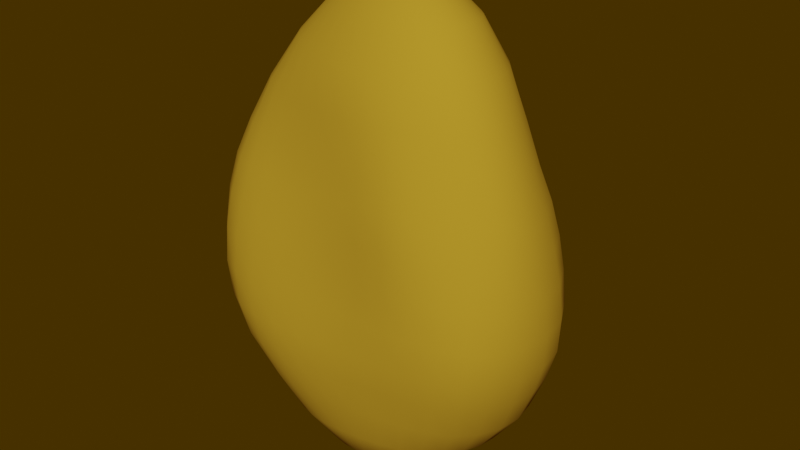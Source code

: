 # Source: nugget.blend  (saved by Blender 2.91.10; exported with 4.5.12 LTS)
import bpy
from mathutils import Matrix  # noqa: F401  (used for matrix-valued properties, if any)

bpy.ops.wm.read_factory_settings(use_empty=True)
scene = bpy.context.scene
scene.name = 'Scene'

# ---- collections
col_collection = bpy.data.collections.new('Collection'); scene.collection.children.link(col_collection)

# ---- materials (node trees are filled in below, after node groups)
mat_material_001 = bpy.data.materials.new('Material.001')
mat_material_001.use_transparent_shadow = False
mat_material_001.diffuse_color = (0.5029, 0.2874, 0.02217, 1.0)

# ---- material node trees

# ---- world
world_world = bpy.data.worlds.new('World'); scene.world = world_world
world_world.color = (0.05086, 0.02633, 0.0)
world_world.use_sun_shadow = False
world_world.sun_shadow_jitter_overblur = 0.0

# ---- meshes
me_sphere = bpy.data.meshes.new('Sphere')
me_sphere.from_pydata([(0.02105, 0.2846, 1.436), (0.008944, 0.4414, 1.261), (-0.02674, 0.5376, 1.035), (-0.07004, 0.5854, 0.8049), (-0.08861, 0.6228, 0.615), (-0.09597, 0.6548, 0.4603), (-0.0962, 0.6646, 0.2928), (-0.08428, 0.6671, 0.1064), (-0.06244, 0.6738, -0.09758), (0.04495, 0.538, -0.9746), (0.06453, 0.2791, 1.436), (0.09409, 0.433, 1.26), (0.09281, 0.5257, 1.033), (0.07334, 0.5691, 0.8002), (0.06398, 0.6045, 0.6016), (0.06416, 0.6332, 0.443), (0.06987, 0.6381, 0.2719), (0.08375, 0.6365, 0.08523), (0.1042, 0.6417, -0.1153), (0.1227, 0.6508, -0.322), (0.1282, 0.637, -0.5223), (0.1483, 0.598, -0.7465), (0.1589, 0.5272, -0.9751), (0.1375, 0.3902, -1.173), (0.1052, 0.2115, -1.316), (0.1066, 0.267, 1.437), (0.1767, 0.4115, 1.261), (0.2109, 0.4983, 1.032), (0.2186, 0.5381, 0.796), (0.2234, 0.5708, 0.5928), (0.2331, 0.5996, 0.4262), (0.2459, 0.6054, 0.2502), (0.2618, 0.6043, 0.06197), (0.2785, 0.6081, -0.1355), (0.2903, 0.6153, -0.336), (0.288, 0.5977, -0.5296), (0.2914, 0.5652, -0.7517), (0.2734, 0.5026, -0.98), (0.2179, 0.3712, -1.175), (0.1465, 0.201, -1.316), (0.1458, 0.2487, 1.438), (0.2535, 0.3766, 1.264), (0.3226, 0.4555, 1.033), (0.3574, 0.4918, 0.7934), (0.3827, 0.5247, 0.5845), (0.4066, 0.5553, 0.4122), (0.4291, 0.566, 0.2333), (0.4477, 0.5696, 0.04407), (0.4615, 0.5734, -0.1522), (0.4673, 0.5742, -0.3502), (0.4525, 0.5527, -0.5414), (0.4344, 0.5241, -0.7626), (0.3851, 0.4639, -0.9877), (0.2936, 0.3396, -1.179), (0.1848, 0.1838, -1.316), (0.1805, 0.2247, 1.439), (0.3217, 0.3295, 1.268), (0.4232, 0.3973, 1.036), (0.4849, 0.4282, 0.7923), (0.5321, 0.4623, 0.576), (0.5717, 0.4996, 0.3975), (0.6052, 0.519, 0.2155), (0.6265, 0.5273, 0.02599), (0.6402, 0.5299, -0.1716), (0.6366, 0.5217, -0.3683), (0.6089, 0.5, -0.5587), (0.5693, 0.4707, -0.7771), (0.4885, 0.41, -0.9969), (0.3619, 0.2958, -1.183), (0.2187, 0.1605, -1.317), (0.2096, 0.1961, 1.441), (0.3794, 0.2726, 1.273), (0.5093, 0.3236, 1.042), (0.5957, 0.3457, 0.7932), (0.6618, 0.3769, 0.5703), (0.7156, 0.4175, 0.3862), (0.757, 0.4426, 0.2009), (0.7816, 0.4529, 0.00992), (0.7943, 0.454, -0.1892), (0.7855, 0.448, -0.3873), (0.7461, 0.4283, -0.5773), (0.6873, 0.3985, -0.7925), (0.5775, 0.3387, -1.006), (0.4197, 0.241, -1.188), (0.2467, 0.1318, -1.318), (0.2319, 0.1641, 1.443), (0.4244, 0.2087, 1.279), (0.5773, 0.2349, 1.05), (0.6838, 0.2436, 0.7973), (0.7628, 0.2617, 0.5708), (0.8256, 0.2952, 0.3822), (0.8706, 0.3181, 0.1936), (0.9005, 0.3339, -0.0006538), (0.9154, 0.3432, -0.2033), (0.9027, 0.343, -0.4034), (0.8537, 0.328, -0.5934), (0.7799, 0.3026, -0.8057), (0.6463, 0.2504, -1.014), (0.4638, 0.1774, -1.191), (0.2677, 0.09885, -1.319), (0.2465, 0.1299, 1.445), (0.4545, 0.1402, 1.285), (0.6244, 0.1367, 1.058), (0.7437, 0.1244, 0.8047), (0.8297, 0.1251, 0.5766), (0.8968, 0.1421, 0.3848), (0.9435, 0.1596, 0.1918), (0.978, 0.1779, -0.005903), (0.9937, 0.1929, -0.2115), (0.9781, 0.2, -0.4135), (0.9227, 0.1948, -0.6041), (0.839, 0.1809, -0.8142), (0.6903, 0.15, -1.019), (0.4917, 0.1075, -1.194), (0.2806, 0.06281, -1.32), (0.2529, 0.09511, 1.447), (0.4684, 0.07009, 1.29), (0.648, 0.03526, 1.065), (0.7707, 0.008521, 0.8148), (0.8591, -0.002315, 0.5881), (0.9274, -0.005174, 0.3935), (0.9734, -0.008782, 0.1953), (1.008, -0.002801, -0.005939), (1.022, 0.01334, -0.213), (1.004, 0.02772, -0.4163), (0.9463, 0.03869, -0.6071), (0.8598, 0.04631, -0.8171), (0.7056, 0.04318, -1.021), (0.5014, 0.03353, -1.195), (0.285, 0.02503, -1.32), (0.2506, 0.06125, 1.449), (0.4654, 0.00197, 1.293), (0.6446, -0.06263, 1.071), (0.7637, -0.09611, 0.8284), (0.85, -0.1153, 0.6055), (0.9158, -0.1337, 0.4102), (0.9584, -0.1553, 0.208), (0.9893, -0.1674, 0.002122), (1.002, -0.1653, -0.2098), (0.982, -0.1459, -0.4138), (0.9252, -0.1179, -0.6042), (0.8404, -0.08874, -0.8142), (0.6912, -0.06446, -1.019), (0.4923, -0.04159, -1.194), (0.2805, -0.01304, -1.321), (0.2396, 0.0298, 1.45), (0.4452, -0.06085, 1.295), (0.613, -0.1487, 1.076), (0.7234, -0.1894, 0.8439), (0.8034, -0.2128, 0.6279), (0.863, -0.2416, 0.434), (0.9001, -0.2755, 0.2283), (0.9259, -0.3026, 0.01833), (0.938, -0.314, -0.1977), (0.919, -0.3033, -0.406), (0.8631, -0.2638, -0.5966), (0.7849, -0.2164, -0.8068), (0.6489, -0.1681, -1.014), (0.4653, -0.1146, -1.192), (0.2672, -0.04988, -1.321), (0.2204, 0.002118, 1.451), (0.4085, -0.1153, 1.295), (0.5561, -0.2203, 1.08), (0.6522, -0.2681, 0.8586), (0.7218, -0.2977, 0.6512), (0.7741, -0.3308, 0.4604), (0.8071, -0.3709, 0.2516), (0.8289, -0.4084, 0.03685), (0.8391, -0.4252, -0.1828), (0.8213, -0.4156, -0.3947), (0.7694, -0.3741, -0.5876), (0.7, -0.3189, -0.7977), (0.5824, -0.2626, -1.007), (0.4219, -0.1821, -1.189), (0.2456, -0.08401, -1.321), (0.1935, -0.02065, 1.452), (0.3561, -0.159, 1.295), (0.4794, -0.2763, 1.081), (0.5567, -0.3309, 0.8684), (0.6128, -0.3714, 0.6681), (0.6573, -0.409, 0.4811), (0.6866, -0.4487, 0.2706), (0.7037, -0.4774, 0.05133), (0.7118, -0.4901, -0.1709), (0.6959, -0.4825, -0.3852), (0.6502, -0.4463, -0.5796), (0.5916, -0.3925, -0.7883), (0.4961, -0.3378, -0.9998), (0.3634, -0.2415, -1.186), (0.2166, -0.114, -1.321), (0.1598, -0.0376, 1.452), (0.2899, -0.1898, 1.294), (0.3851, -0.3174, 1.08), (0.4425, -0.3828, 0.8696), (0.4827, -0.4334, 0.6721), (0.5165, -0.4807, 0.4873), (0.5416, -0.5069, 0.2773), (0.5559, -0.523, 0.05632), (0.5606, -0.5292, -0.166), (0.5466, -0.5203, -0.3799), (0.5083, -0.4896, -0.5732), (0.4632, -0.4422, -0.7801), (0.3916, -0.3926, -0.9949), (0.2924, -0.2905, -1.186), (0.1815, -0.1387, -1.322), (0.06572, 0.02215, -1.375), (0.1208, -0.04817, 1.453), (0.2119, -0.2067, 1.293), (0.2752, -0.3439, 1.077), (0.3118, -0.4178, 0.8624), (0.3385, -0.4597, 0.6605), (0.3601, -0.5022, 0.4764), (0.3781, -0.5202, 0.269), (0.3905, -0.5286, 0.04941), (0.3925, -0.5428, -0.1702), (0.379, -0.5475, -0.3797), (0.3477, -0.5196, -0.5696), (0.3154, -0.4741, -0.7782), (0.2721, -0.4291, -0.9947), (0.212, -0.327, -1.187), (0.1416, -0.157, -1.323), (0.07777, -0.05212, 1.453), (0.1251, -0.2096, 1.293), (0.1533, -0.3559, 1.073), (0.1671, -0.4223, 0.8507), (0.1805, -0.4547, 0.6404), (0.1934, -0.49, 0.4519), (0.2019, -0.5076, 0.2463), (0.2113, -0.5132, 0.03139), (0.2111, -0.5303, -0.1827), (0.1989, -0.551, -0.3852), (0.1707, -0.5422, -0.5729), (0.155, -0.4952, -0.7834), (0.1438, -0.4501, -0.9995), (0.1258, -0.3487, -1.191), (0.09876, -0.1682, -1.325), (0.03261, -0.0495, 1.453), (0.03309, -0.1992, 1.294), (0.02399, -0.3515, 1.07), (0.01292, -0.4061, 0.8377), (0.01221, -0.4347, 0.6172), (0.01772, -0.4707, 0.4206), (0.02257, -0.495, 0.2143), (0.02565, -0.5069, 0.006188), (0.02334, -0.523, -0.2001), (0.008079, -0.5464, -0.399), (-0.01229, -0.5491, -0.5832), (-0.006198, -0.5084, -0.7932), (0.01417, -0.4574, -1.009), (0.03777, -0.3554, -1.198), (0.05466, -0.1718, -1.328), (-0.01285, -0.04069, 1.454), (-0.05996, -0.177, 1.296), (-0.1079, -0.3263, 1.069), (-0.1439, -0.379, 0.8263), (-0.1582, -0.411, 0.5953), (-0.1587, -0.4546, 0.3927), (-0.1555, -0.4906, 0.1868), (-0.1601, -0.514, -0.01605), (-0.1681, -0.5321, -0.2171), (-0.1823, -0.5497, -0.4121), (-0.1865, -0.5512, -0.5952), (-0.1576, -0.5115, -0.8056), (-0.1097, -0.451, -1.022), (-0.04823, -0.3473, -1.206), (0.01109, -0.1677, -1.331), (-0.05673, -0.02623, 1.454), (-0.1496, -0.145, 1.298), (-0.2369, -0.2826, 1.07), (-0.2964, -0.3456, 0.8194), (-0.3241, -0.386, 0.5828), (-0.3322, -0.4385, 0.38), (-0.337, -0.4882, 0.1737), (-0.3468, -0.5242, -0.02443), (-0.3564, -0.5465, -0.2224), (-0.3608, -0.559, -0.4172), (-0.3472, -0.5495, -0.602), (-0.2969, -0.5019, -0.8171), (-0.2223, -0.4294, -1.036), (-0.1286, -0.3246, -1.215), (-0.03022, -0.1561, -1.334), (-0.09729, -0.006864, 1.454), (-0.232, -0.1055, 1.3), (-0.3556, -0.2257, 1.075), (-0.4379, -0.3052, 0.8196), (-0.4795, -0.3573, 0.5837), (-0.5016, -0.4183, 0.3809), (-0.5134, -0.4813, 0.1757), (-0.5241, -0.5241, -0.02119), (-0.5264, -0.5512, -0.2185), (-0.5179, -0.558, -0.4145), (-0.4905, -0.5382, -0.6033), (-0.4235, -0.4751, -0.8254), (-0.3227, -0.3915, -1.049), (-0.2008, -0.2884, -1.224), (-0.06769, -0.1375, -1.337), (0.02884, 0.1146, 1.508), (-0.1329, 0.01661, 1.454), (-0.3033, -0.06038, 1.301), (-0.4569, -0.164, 1.078), (-0.5556, -0.2606, 0.8233), (-0.6118, -0.3298, 0.5861), (-0.6463, -0.3963, 0.3844), (-0.6661, -0.4609, 0.1818), (-0.6775, -0.5038, -0.01417), (-0.6722, -0.5326, -0.2106), (-0.6533, -0.5359, -0.4083), (-0.6137, -0.5045, -0.6017), (-0.5332, -0.4247, -0.8311), (-0.4094, -0.3367, -1.06), (-0.2625, -0.2394, -1.232), (-0.09994, -0.1127, -1.34), (-0.162, 0.04332, 1.454), (-0.3606, -0.01107, 1.301), (-0.537, -0.09484, 1.08), (-0.649, -0.208, 0.8253), (-0.7171, -0.2933, 0.5875), (-0.763, -0.3629, 0.3878), (-0.7923, -0.4172, 0.1882), (-0.8061, -0.4548, -0.007273), (-0.7947, -0.4825, -0.2034), (-0.7659, -0.4787, -0.4025), (-0.7152, -0.4357, -0.6001), (-0.6223, -0.3485, -0.8345), (-0.4801, -0.2651, -1.067), (-0.3121, -0.1797, -1.238), (-0.1258, -0.08281, -1.341), (-0.1836, 0.07238, 1.453), (-0.4018, 0.04139, 1.301), (-0.5931, -0.02078, 1.081), (-0.7182, -0.1361, 0.8256), (-0.7966, -0.2322, 0.588), (-0.8517, -0.2985, 0.3903), (-0.8879, -0.3392, 0.193), (-0.9041, -0.3633, -0.002392), (-0.8889, -0.3778, -0.1986), (-0.8524, -0.3663, -0.3991), (-0.7926, -0.317, -0.5994), (-0.6877, -0.2452, -0.8351), (-0.5314, -0.1762, -1.07), (-0.3474, -0.1128, -1.241), (-0.1444, -0.04894, -1.342), (-0.1969, 0.1029, 1.452), (-0.426, 0.0961, 1.299), (-0.6249, 0.05704, 1.078), (-0.7608, -0.03588, 0.8241), (-0.848, -0.129, 0.5881), (-0.9094, -0.1817, 0.392), (-0.9493, -0.2056, 0.1954), (-0.9669, -0.2149, -0.0002803), (-0.9499, -0.2118, -0.1966), (-0.9082, -0.1919, -0.3967), (-0.8405, -0.16, -0.5965), (-0.7258, -0.1165, -0.8315), (-0.5598, -0.07328, -1.067), (-0.367, -0.04125, -1.24), (-0.1552, -0.01249, -1.342), (-0.2014, 0.1339, 1.451), (-0.4327, 0.152, 1.296), (-0.6324, 0.1377, 1.074), (-0.7737, 0.07799, 0.8202), (-0.8671, 0.01705, 0.5864), (-0.9322, -0.006292, 0.3918), (-0.9739, -0.01224, 0.1963), (-0.9922, -0.01311, 0.000965), (-0.974, -0.01155, -0.195), (-0.9276, -0.00514, -0.3929), (-0.8542, 0.004996, -0.5904), (-0.7334, 0.02047, -0.8235), (-0.5636, 0.03294, -1.06), (-0.3705, 0.03215, -1.235), (-0.1578, 0.02514, -1.34), (-0.1972, 0.1645, 1.449), (-0.4222, 0.2078, 1.292), (-0.616, 0.2195, 1.068), (-0.7561, 0.1938, 0.8146), (-0.8498, 0.1679, 0.5859), (-0.9138, 0.1702, 0.3987), (-0.9548, 0.1727, 0.2084), (-0.9723, 0.1741, 0.01486), (-0.9546, 0.1731, -0.1824), (-0.9063, 0.1703, -0.3805), (-0.8321, 0.165, -0.5799), (-0.7107, 0.156, -0.8124), (-0.5438, 0.138, -1.048), (-0.358, 0.1047, -1.228), (-0.1523, 0.06251, -1.338), (-0.1845, 0.1936, 1.447), (-0.3954, 0.2618, 1.287), (-0.5764, 0.3002, 1.061), (-0.7094, 0.3058, 0.8091), (-0.7962, 0.3078, 0.5928), (-0.8549, 0.3266, 0.4155), (-0.8924, 0.3344, 0.2316), (-0.9082, 0.3372, 0.04037), (-0.8921, 0.3347, -0.1589), (-0.8455, 0.3256, -0.3592), (-0.7749, 0.309, -0.5619), (-0.6596, 0.2845, -0.7995), (-0.5021, 0.2384, -1.035), (-0.3305, 0.1739, -1.219), (-0.1389, 0.09823, -1.335), (-0.1638, 0.2203, 1.444), (-0.3534, 0.3123, 1.281), (-0.5176, 0.3733, 1.054), (-0.6406, 0.3999, 0.8094), (-0.7169, 0.4217, 0.6059), (-0.7658, 0.4523, 0.4382), (-0.7948, 0.469, 0.2603), (-0.8058, 0.4772, 0.07045), (-0.7918, 0.4749, -0.1315), (-0.751, 0.4605, -0.3361), (-0.6874, 0.4339, -0.5418), (-0.5828, 0.3973, -0.7843), (-0.4411, 0.3304, -1.021), (-0.2893, 0.2372, -1.209), (-0.1181, 0.131, -1.331), (-0.136, 0.2435, 1.442), (-0.298, 0.3573, 1.276), (-0.4429, 0.4343, 1.049), (-0.5536, 0.4741, 0.8126), (-0.6185, 0.5055, 0.6206), (-0.6573, 0.5418, 0.4617), (-0.6772, 0.5639, 0.2896), (-0.6812, 0.5792, 0.1005), (-0.6647, 0.5848, -0.1064), (-0.6299, 0.5706, -0.3175), (-0.5758, 0.5349, -0.5247), (-0.4847, 0.4889, -0.7697), (-0.3635, 0.408, -1.008), (-0.2362, 0.2923, -1.2), (-0.09074, 0.1596, -1.328), (-0.1023, 0.2622, 1.44), (-0.2314, 0.3945, 1.27), (-0.3544, 0.4817, 1.045), (-0.4507, 0.5287, 0.8152), (-0.5041, 0.564, 0.631), (-0.5329, 0.604, 0.4775), (-0.5449, 0.6293, 0.309), (-0.5431, 0.6451, 0.121), (-0.5244, 0.6559, -0.0893), (-0.4915, 0.6508, -0.3063), (-0.4469, 0.6132, -0.5152), (-0.3703, 0.56, -0.7588), (-0.2726, 0.4681, -0.996), (-0.1735, 0.3372, -1.19), (-0.05777, 0.183, -1.324), (-0.06389, 0.2758, 1.438), (-0.1564, 0.4215, 1.266), (-0.254, 0.5149, 1.041), (-0.3336, 0.5656, 0.815), (-0.3749, 0.6033, 0.633), (-0.3945, 0.6469, 0.4804), (-0.4026, 0.6686, 0.3137), (-0.3977, 0.6801, 0.1262), (-0.3777, 0.6898, -0.08327), (-0.3471, 0.6901, -0.3015), (-0.3105, 0.6602, -0.5124), (-0.247, 0.6059, -0.7523), (-0.1721, 0.5101, -0.986), (-0.1026, 0.37, -1.183), (-0.02032, 0.2004, -1.321), (-0.02225, 0.2834, 1.437), (-0.07543, 0.4374, 1.263), (-0.1434, 0.5339, 1.038), (-0.2055, 0.5848, 0.8111), (-0.2347, 0.624, 0.6266), (-0.2481, 0.6631, 0.4736), (-0.2528, 0.6788, 0.3075), (-0.2441, 0.686, 0.1206), (-0.2233, 0.6935, -0.08643), (-0.1965, 0.6964, -0.3028), (-0.1685, 0.6753, -0.5132), (-0.1192, 0.6253, -0.7488), (-0.06589, 0.5333, -0.9785), (-0.02545, 0.3898, -1.177), (0.0203, 0.2112, -1.318), (-0.03933, 0.6803, -0.31), (-0.02208, 0.665, -0.5168), (0.01114, 0.6211, -0.7469), (0.05544, 0.3965, -1.174), (0.06266, 0.215, -1.317)], [], [(4, 3, 13, 14), (9, 479, 21, 22), (5, 4, 14, 15), (480, 9, 22, 23), (6, 5, 15, 16), (481, 480, 23, 24), (7, 6, 16, 17), (0, 296, 10), (205, 481, 24), (8, 7, 17, 18), (1, 0, 10, 11), (477, 8, 18, 19), (2, 1, 11, 12), (478, 477, 19, 20), (3, 2, 12, 13), (479, 478, 20, 21), (20, 19, 34, 35), (13, 12, 27, 28), (21, 20, 35, 36), (14, 13, 28, 29), (22, 21, 36, 37), (15, 14, 29, 30), (23, 22, 37, 38), (16, 15, 30, 31), (24, 23, 38, 39), (17, 16, 31, 32), (10, 296, 25), (205, 24, 39), (18, 17, 32, 33), (11, 10, 25, 26), (19, 18, 33, 34), (12, 11, 26, 27), (39, 38, 53, 54), (32, 31, 46, 47), (25, 296, 40), (205, 39, 54), (33, 32, 47, 48), (26, 25, 40, 41), (34, 33, 48, 49), (27, 26, 41, 42), (35, 34, 49, 50), (28, 27, 42, 43), (36, 35, 50, 51), (29, 28, 43, 44), (37, 36, 51, 52), (30, 29, 44, 45), (38, 37, 52, 53), (31, 30, 45, 46), (51, 50, 65, 66), (44, 43, 58, 59), (52, 51, 66, 67), (45, 44, 59, 60), (53, 52, 67, 68), (46, 45, 60, 61), (54, 53, 68, 69), (47, 46, 61, 62), (40, 296, 55), (205, 54, 69), (48, 47, 62, 63), (41, 40, 55, 56), (49, 48, 63, 64), (42, 41, 56, 57), (50, 49, 64, 65), (43, 42, 57, 58), (55, 296, 70), (205, 69, 84), (63, 62, 77, 78), (56, 55, 70, 71), (64, 63, 78, 79), (57, 56, 71, 72), (65, 64, 79, 80), (58, 57, 72, 73), (66, 65, 80, 81), (59, 58, 73, 74), (67, 66, 81, 82), (60, 59, 74, 75), (68, 67, 82, 83), (61, 60, 75, 76), (69, 68, 83, 84), (62, 61, 76, 77), (74, 73, 88, 89), (82, 81, 96, 97), (75, 74, 89, 90), (83, 82, 97, 98), (76, 75, 90, 91), (84, 83, 98, 99), (77, 76, 91, 92), (70, 296, 85), (205, 84, 99), (78, 77, 92, 93), (71, 70, 85, 86), (79, 78, 93, 94), (72, 71, 86, 87), (80, 79, 94, 95), (73, 72, 87, 88), (81, 80, 95, 96), (93, 92, 107, 108), (86, 85, 100, 101), (94, 93, 108, 109), (87, 86, 101, 102), (95, 94, 109, 110), (88, 87, 102, 103), (96, 95, 110, 111), (89, 88, 103, 104), (97, 96, 111, 112), (90, 89, 104, 105), (98, 97, 112, 113), (91, 90, 105, 106), (99, 98, 113, 114), (92, 91, 106, 107), (85, 296, 100), (205, 99, 114), (112, 111, 126, 127), (105, 104, 119, 120), (113, 112, 127, 128), (106, 105, 120, 121), (114, 113, 128, 129), (107, 106, 121, 122), (100, 296, 115), (205, 114, 129), (108, 107, 122, 123), (101, 100, 115, 116), (109, 108, 123, 124), (102, 101, 116, 117), (110, 109, 124, 125), (103, 102, 117, 118), (111, 110, 125, 126), (104, 103, 118, 119), (116, 115, 130, 131), (124, 123, 138, 139), (117, 116, 131, 132), (125, 124, 139, 140), (118, 117, 132, 133), (126, 125, 140, 141), (119, 118, 133, 134), (127, 126, 141, 142), (120, 119, 134, 135), (128, 127, 142, 143), (121, 120, 135, 136), (129, 128, 143, 144), (122, 121, 136, 137), (115, 296, 130), (205, 129, 144), (123, 122, 137, 138), (135, 134, 149, 150), (143, 142, 157, 158), (136, 135, 150, 151), (144, 143, 158, 159), (137, 136, 151, 152), (130, 296, 145), (205, 144, 159), (138, 137, 152, 153), (131, 130, 145, 146), (139, 138, 153, 154), (132, 131, 146, 147), (140, 139, 154, 155), (133, 132, 147, 148), (141, 140, 155, 156), (134, 133, 148, 149), (142, 141, 156, 157), (154, 153, 168, 169), (147, 146, 161, 162), (155, 154, 169, 170), (148, 147, 162, 163), (156, 155, 170, 171), (149, 148, 163, 164), (157, 156, 171, 172), (150, 149, 164, 165), (158, 157, 172, 173), (151, 150, 165, 166), (159, 158, 173, 174), (152, 151, 166, 167), (145, 296, 160), (205, 159, 174), (153, 152, 167, 168), (146, 145, 160, 161), (173, 172, 187, 188), (166, 165, 180, 181), (174, 173, 188, 189), (167, 166, 181, 182), (160, 296, 175), (205, 174, 189), (168, 167, 182, 183), (161, 160, 175, 176), (169, 168, 183, 184), (162, 161, 176, 177), (170, 169, 184, 185), (163, 162, 177, 178), (171, 170, 185, 186), (164, 163, 178, 179), (172, 171, 186, 187), (165, 164, 179, 180), (185, 184, 199, 200), (178, 177, 192, 193), (186, 185, 200, 201), (179, 178, 193, 194), (187, 186, 201, 202), (180, 179, 194, 195), (188, 187, 202, 203), (181, 180, 195, 196), (189, 188, 203, 204), (182, 181, 196, 197), (175, 296, 190), (205, 189, 204), (183, 182, 197, 198), (176, 175, 190, 191), (184, 183, 198, 199), (177, 176, 191, 192), (204, 203, 219, 220), (197, 196, 212, 213), (190, 296, 206), (205, 204, 220), (198, 197, 213, 214), (191, 190, 206, 207), (199, 198, 214, 215), (192, 191, 207, 208), (200, 199, 215, 216), (193, 192, 208, 209), (201, 200, 216, 217), (194, 193, 209, 210), (202, 201, 217, 218), (195, 194, 210, 211), (203, 202, 218, 219), (196, 195, 211, 212), (209, 208, 223, 224), (217, 216, 231, 232), (210, 209, 224, 225), (218, 217, 232, 233), (211, 210, 225, 226), (219, 218, 233, 234), (212, 211, 226, 227), (220, 219, 234, 235), (213, 212, 227, 228), (206, 296, 221), (205, 220, 235), (214, 213, 228, 229), (207, 206, 221, 222), (215, 214, 229, 230), (208, 207, 222, 223), (216, 215, 230, 231), (228, 227, 242, 243), (221, 296, 236), (205, 235, 250), (229, 228, 243, 244), (222, 221, 236, 237), (230, 229, 244, 245), (223, 222, 237, 238), (231, 230, 245, 246), (224, 223, 238, 239), (232, 231, 246, 247), (225, 224, 239, 240), (233, 232, 247, 248), (226, 225, 240, 241), (234, 233, 248, 249), (227, 226, 241, 242), (235, 234, 249, 250), (247, 246, 261, 262), (240, 239, 254, 255), (248, 247, 262, 263), (241, 240, 255, 256), (249, 248, 263, 264), (242, 241, 256, 257), (250, 249, 264, 265), (243, 242, 257, 258), (236, 296, 251), (205, 250, 265), (244, 243, 258, 259), (237, 236, 251, 252), (245, 244, 259, 260), (238, 237, 252, 253), (246, 245, 260, 261), (239, 238, 253, 254), (251, 296, 266), (205, 265, 280), (259, 258, 273, 274), (252, 251, 266, 267), (260, 259, 274, 275), (253, 252, 267, 268), (261, 260, 275, 276), (254, 253, 268, 269), (262, 261, 276, 277), (255, 254, 269, 270), (263, 262, 277, 278), (256, 255, 270, 271), (264, 263, 278, 279), (257, 256, 271, 272), (265, 264, 279, 280), (258, 257, 272, 273), (270, 269, 284, 285), (278, 277, 292, 293), (271, 270, 285, 286), (279, 278, 293, 294), (272, 271, 286, 287), (280, 279, 294, 295), (273, 272, 287, 288), (266, 296, 281), (205, 280, 295), (274, 273, 288, 289), (267, 266, 281, 282), (275, 274, 289, 290), (268, 267, 282, 283), (276, 275, 290, 291), (269, 268, 283, 284), (277, 276, 291, 292), (289, 288, 304, 305), (282, 281, 297, 298), (290, 289, 305, 306), (283, 282, 298, 299), (291, 290, 306, 307), (284, 283, 299, 300), (292, 291, 307, 308), (285, 284, 300, 301), (293, 292, 308, 309), (286, 285, 301, 302), (294, 293, 309, 310), (287, 286, 302, 303), (295, 294, 310, 311), (288, 287, 303, 304), (281, 296, 297), (205, 295, 311), (309, 308, 323, 324), (302, 301, 316, 317), (310, 309, 324, 325), (303, 302, 317, 318), (311, 310, 325, 326), (304, 303, 318, 319), (297, 296, 312), (205, 311, 326), (305, 304, 319, 320), (298, 297, 312, 313), (306, 305, 320, 321), (299, 298, 313, 314), (307, 306, 321, 322), (300, 299, 314, 315), (308, 307, 322, 323), (301, 300, 315, 316), (321, 320, 335, 336), (314, 313, 328, 329), (322, 321, 336, 337), (315, 314, 329, 330), (323, 322, 337, 338), (316, 315, 330, 331), (324, 323, 338, 339), (317, 316, 331, 332), (325, 324, 339, 340), (318, 317, 332, 333), (326, 325, 340, 341), (319, 318, 333, 334), (312, 296, 327), (205, 326, 341), (320, 319, 334, 335), (313, 312, 327, 328), (340, 339, 354, 355), (333, 332, 347, 348), (341, 340, 355, 356), (334, 333, 348, 349), (327, 296, 342), (205, 341, 356), (335, 334, 349, 350), (328, 327, 342, 343), (336, 335, 350, 351), (329, 328, 343, 344), (337, 336, 351, 352), (330, 329, 344, 345), (338, 337, 352, 353), (331, 330, 345, 346), (339, 338, 353, 354), (332, 331, 346, 347), (344, 343, 358, 359), (352, 351, 366, 367), (345, 344, 359, 360), (353, 352, 367, 368), (346, 345, 360, 361), (354, 353, 368, 369), (347, 346, 361, 362), (355, 354, 369, 370), (348, 347, 362, 363), (356, 355, 370, 371), (349, 348, 363, 364), (342, 296, 357), (205, 356, 371), (350, 349, 364, 365), (343, 342, 357, 358), (351, 350, 365, 366), (363, 362, 377, 378), (371, 370, 385, 386), (364, 363, 378, 379), (357, 296, 372), (205, 371, 386), (365, 364, 379, 380), (358, 357, 372, 373), (366, 365, 380, 381), (359, 358, 373, 374), (367, 366, 381, 382), (360, 359, 374, 375), (368, 367, 382, 383), (361, 360, 375, 376), (369, 368, 383, 384), (362, 361, 376, 377), (370, 369, 384, 385), (382, 381, 396, 397), (375, 374, 389, 390), (383, 382, 397, 398), (376, 375, 390, 391), (384, 383, 398, 399), (377, 376, 391, 392), (385, 384, 399, 400), (378, 377, 392, 393), (386, 385, 400, 401), (379, 378, 393, 394), (372, 296, 387), (205, 386, 401), (380, 379, 394, 395), (373, 372, 387, 388), (381, 380, 395, 396), (374, 373, 388, 389), (401, 400, 415, 416), (394, 393, 408, 409), (387, 296, 402), (205, 401, 416), (395, 394, 409, 410), (388, 387, 402, 403), (396, 395, 410, 411), (389, 388, 403, 404), (397, 396, 411, 412), (390, 389, 404, 405), (398, 397, 412, 413), (391, 390, 405, 406), (399, 398, 413, 414), (392, 391, 406, 407), (400, 399, 414, 415), (393, 392, 407, 408), (405, 404, 419, 420), (413, 412, 427, 428), (406, 405, 420, 421), (414, 413, 428, 429), (407, 406, 421, 422), (415, 414, 429, 430), (408, 407, 422, 423), (416, 415, 430, 431), (409, 408, 423, 424), (402, 296, 417), (205, 416, 431), (410, 409, 424, 425), (403, 402, 417, 418), (411, 410, 425, 426), (404, 403, 418, 419), (412, 411, 426, 427), (424, 423, 438, 439), (417, 296, 432), (205, 431, 446), (425, 424, 439, 440), (418, 417, 432, 433), (426, 425, 440, 441), (419, 418, 433, 434), (427, 426, 441, 442), (420, 419, 434, 435), (428, 427, 442, 443), (421, 420, 435, 436), (429, 428, 443, 444), (422, 421, 436, 437), (430, 429, 444, 445), (423, 422, 437, 438), (431, 430, 445, 446), (443, 442, 457, 458), (436, 435, 450, 451), (444, 443, 458, 459), (437, 436, 451, 452), (445, 444, 459, 460), (438, 437, 452, 453), (446, 445, 460, 461), (439, 438, 453, 454), (432, 296, 447), (205, 446, 461), (440, 439, 454, 455), (433, 432, 447, 448), (441, 440, 455, 456), (434, 433, 448, 449), (442, 441, 456, 457), (435, 434, 449, 450), (205, 461, 476), (455, 454, 469, 470), (448, 447, 462, 463), (456, 455, 470, 471), (449, 448, 463, 464), (457, 456, 471, 472), (450, 449, 464, 465), (458, 457, 472, 473), (451, 450, 465, 466), (459, 458, 473, 474), (452, 451, 466, 467), (460, 459, 474, 475), (453, 452, 467, 468), (461, 460, 475, 476), (454, 453, 468, 469), (447, 296, 462), (474, 473, 479, 9), (467, 466, 4, 5), (475, 474, 9, 480), (468, 467, 5, 6), (476, 475, 480, 481), (469, 468, 6, 7), (462, 296, 0), (205, 476, 481), (470, 469, 7, 8), (463, 462, 0, 1), (471, 470, 8, 477), (464, 463, 1, 2), (472, 471, 477, 478), (465, 464, 2, 3), (473, 472, 478, 479), (466, 465, 3, 4)])
me_sphere.polygons.foreach_set('use_smooth', [True] * 512)
_uv = me_sphere.uv_layers.new(name='UVMap')
_uv.uv.foreach_set('vector', [0.75, 0.6875, 0.7499, 0.7504, 0.7185, 0.7502, 0.7187, 0.6875, 0.7292, 0.1694, 0.7444, 0.2402, 0.7135, 0.2414, 0.6996, 0.1732, 0.75, 0.625, 0.75, 0.6875, 0.7187, 0.6875, 0.7188, 0.625, 0.6914, 0.1098, 0.7292, 0.1694, 0.6996, 0.1732, 0.6662, 0.117, 0.75, 0.5625, 0.75, 0.625, 0.7188, 0.625, 0.7188, 0.5625, 0.6128, 0.06488, 0.6914, 0.1098, 0.6662, 0.117, 0.5911, 0.07506, 0.75, 0.5, 0.75, 0.5625, 0.7188, 0.5625, 0.7187, 0.5, 0.737, 0.9512, 0.7199, 1.015, 0.7007, 0.9501, 0.5819, 0.002647, 0.6128, 0.06488, 0.5911, 0.07506, 0.75, 0.4375, 0.75, 0.5, 0.7187, 0.5, 0.7188, 0.4375, 0.7462, 0.885, 0.737, 0.9512, 0.7007, 0.9501, 0.7125, 0.8844, 0.75, 0.375, 0.75, 0.4375, 0.7188, 0.4375, 0.7188, 0.375, 0.7488, 0.8164, 0.7462, 0.885, 0.7125, 0.8844, 0.7167, 0.8161, 0.7497, 0.3116, 0.75, 0.375, 0.7188, 0.375, 0.7185, 0.3117, 0.7499, 0.7504, 0.7488, 0.8164, 0.7167, 0.8161, 0.7185, 0.7502, 0.7444, 0.2402, 0.7497, 0.3116, 0.7185, 0.3117, 0.7135, 0.2414, 0.7185, 0.3117, 0.7188, 0.375, 0.6875, 0.375, 0.6872, 0.3118, 0.7185, 0.7502, 0.7167, 0.8161, 0.6844, 0.8156, 0.6867, 0.7499, 0.7135, 0.2414, 0.7185, 0.3117, 0.6872, 0.3118, 0.6829, 0.2425, 0.7187, 0.6875, 0.7185, 0.7502, 0.6867, 0.7499, 0.6872, 0.6872, 0.6996, 0.1732, 0.7135, 0.2414, 0.6829, 0.2425, 0.6707, 0.1767, 0.7188, 0.625, 0.7187, 0.6875, 0.6872, 0.6872, 0.6874, 0.6249, 0.6662, 0.117, 0.6996, 0.1732, 0.6707, 0.1767, 0.6426, 0.1236, 0.7188, 0.5625, 0.7188, 0.625, 0.6874, 0.6249, 0.6875, 0.5625, 0.5911, 0.07506, 0.6662, 0.117, 0.6426, 0.1236, 0.5744, 0.08431, 0.7187, 0.5, 0.7188, 0.5625, 0.6875, 0.5625, 0.6875, 0.5, 0.7007, 0.9501, 0.6832, 1.014, 0.6652, 0.9485, 0.5613, 0.01395, 0.5911, 0.07506, 0.5744, 0.08431, 0.7188, 0.4375, 0.7187, 0.5, 0.6875, 0.5, 0.6875, 0.4375, 0.7125, 0.8844, 0.7007, 0.9501, 0.6652, 0.9485, 0.6791, 0.8835, 0.7188, 0.375, 0.7188, 0.4375, 0.6875, 0.4375, 0.6875, 0.375, 0.7167, 0.8161, 0.7125, 0.8844, 0.6791, 0.8835, 0.6844, 0.8156, 0.5744, 0.08431, 0.6426, 0.1236, 0.62, 0.1292, 0.5619, 0.09228, 0.6875, 0.5, 0.6875, 0.5625, 0.6561, 0.5624, 0.6562, 0.5, 0.6652, 0.9485, 0.6473, 1.012, 0.6306, 0.9467, 0.5461, 0.02424, 0.5744, 0.08431, 0.5619, 0.09228, 0.6875, 0.4375, 0.6875, 0.5, 0.6562, 0.5, 0.6562, 0.4375, 0.6791, 0.8835, 0.6652, 0.9485, 0.6306, 0.9467, 0.6461, 0.8824, 0.6875, 0.375, 0.6875, 0.4375, 0.6562, 0.4375, 0.6562, 0.375, 0.6844, 0.8156, 0.6791, 0.8835, 0.6461, 0.8824, 0.6523, 0.8149, 0.6872, 0.3118, 0.6875, 0.375, 0.6562, 0.375, 0.656, 0.3118, 0.6867, 0.7499, 0.6844, 0.8156, 0.6523, 0.8149, 0.6549, 0.7493, 0.6829, 0.2425, 0.6872, 0.3118, 0.656, 0.3118, 0.6524, 0.2435, 0.6872, 0.6872, 0.6867, 0.7499, 0.6549, 0.7493, 0.6554, 0.6867, 0.6707, 0.1767, 0.6829, 0.2425, 0.6524, 0.2435, 0.6423, 0.1797, 0.6874, 0.6249, 0.6872, 0.6872, 0.6554, 0.6867, 0.6558, 0.6246, 0.6426, 0.1236, 0.6707, 0.1767, 0.6423, 0.1797, 0.62, 0.1292, 0.6875, 0.5625, 0.6874, 0.6249, 0.6558, 0.6246, 0.6561, 0.5624, 0.6524, 0.2435, 0.656, 0.3118, 0.6248, 0.3119, 0.6221, 0.2443, 0.6554, 0.6867, 0.6549, 0.7493, 0.6231, 0.7486, 0.6237, 0.6861, 0.6423, 0.1797, 0.6524, 0.2435, 0.6221, 0.2443, 0.6144, 0.1821, 0.6558, 0.6246, 0.6554, 0.6867, 0.6237, 0.6861, 0.6242, 0.6242, 0.62, 0.1292, 0.6423, 0.1797, 0.6144, 0.1821, 0.5977, 0.1337, 0.6561, 0.5624, 0.6558, 0.6246, 0.6242, 0.6242, 0.6247, 0.5622, 0.5619, 0.09228, 0.62, 0.1292, 0.5977, 0.1337, 0.5531, 0.09867, 0.6562, 0.5, 0.6561, 0.5624, 0.6247, 0.5622, 0.625, 0.5, 0.6306, 0.9467, 0.6125, 1.01, 0.5972, 0.9446, 0.5358, 0.0331, 0.5619, 0.09228, 0.5531, 0.09867, 0.6562, 0.4375, 0.6562, 0.5, 0.625, 0.5, 0.625, 0.4375, 0.6461, 0.8824, 0.6306, 0.9467, 0.5972, 0.9446, 0.6137, 0.881, 0.6562, 0.375, 0.6562, 0.4375, 0.625, 0.4375, 0.625, 0.375, 0.6523, 0.8149, 0.6461, 0.8824, 0.6137, 0.881, 0.6205, 0.814, 0.656, 0.3118, 0.6562, 0.375, 0.625, 0.375, 0.6248, 0.3119, 0.6549, 0.7493, 0.6523, 0.8149, 0.6205, 0.814, 0.6231, 0.7486, 0.5972, 0.9446, 0.579, 1.008, 0.5651, 0.9424, 0.5295, 0.04019, 0.5531, 0.09867, 0.547, 0.1032, 0.625, 0.4375, 0.625, 0.5, 0.5937, 0.5, 0.5938, 0.4375, 0.6137, 0.881, 0.5972, 0.9446, 0.5651, 0.9424, 0.5821, 0.8796, 0.625, 0.375, 0.625, 0.4375, 0.5938, 0.4375, 0.5938, 0.375, 0.6205, 0.814, 0.6137, 0.881, 0.5821, 0.8796, 0.5891, 0.813, 0.6248, 0.3119, 0.625, 0.375, 0.5938, 0.375, 0.5937, 0.3119, 0.6231, 0.7486, 0.6205, 0.814, 0.5891, 0.813, 0.5916, 0.7478, 0.6221, 0.2443, 0.6248, 0.3119, 0.5937, 0.3119, 0.592, 0.2448, 0.6237, 0.6861, 0.6231, 0.7486, 0.5916, 0.7478, 0.5922, 0.6852, 0.6144, 0.1821, 0.6221, 0.2443, 0.592, 0.2448, 0.5869, 0.1838, 0.6242, 0.6242, 0.6237, 0.6861, 0.5922, 0.6852, 0.5929, 0.6237, 0.5977, 0.1337, 0.6144, 0.1821, 0.5869, 0.1838, 0.5762, 0.1369, 0.6247, 0.5622, 0.6242, 0.6242, 0.5929, 0.6237, 0.5934, 0.562, 0.5531, 0.09867, 0.5977, 0.1337, 0.5762, 0.1369, 0.547, 0.1032, 0.625, 0.5, 0.6247, 0.5622, 0.5934, 0.562, 0.5937, 0.5, 0.5922, 0.6852, 0.5916, 0.7478, 0.5607, 0.747, 0.5611, 0.6844, 0.5869, 0.1838, 0.592, 0.2448, 0.5619, 0.2451, 0.5597, 0.1847, 0.5929, 0.6237, 0.5922, 0.6852, 0.5611, 0.6844, 0.5617, 0.6231, 0.5762, 0.1369, 0.5869, 0.1838, 0.5597, 0.1847, 0.5555, 0.1387, 0.5934, 0.562, 0.5929, 0.6237, 0.5617, 0.6231, 0.5621, 0.5617, 0.547, 0.1032, 0.5762, 0.1369, 0.5555, 0.1387, 0.5428, 0.1058, 0.5937, 0.5, 0.5934, 0.562, 0.5621, 0.5617, 0.5624, 0.4999, 0.5651, 0.9424, 0.5467, 1.006, 0.5342, 0.9403, 0.5256, 0.04666, 0.547, 0.1032, 0.5428, 0.1058, 0.5938, 0.4375, 0.5937, 0.5, 0.5624, 0.4999, 0.5625, 0.4375, 0.5821, 0.8796, 0.5651, 0.9424, 0.5342, 0.9403, 0.5513, 0.8782, 0.5938, 0.375, 0.5938, 0.4375, 0.5625, 0.4375, 0.5625, 0.375, 0.5891, 0.813, 0.5821, 0.8796, 0.5513, 0.8782, 0.5582, 0.8121, 0.5937, 0.3119, 0.5938, 0.375, 0.5625, 0.375, 0.5625, 0.3119, 0.5916, 0.7478, 0.5891, 0.813, 0.5582, 0.8121, 0.5607, 0.747, 0.592, 0.2448, 0.5937, 0.3119, 0.5625, 0.3119, 0.5619, 0.2451, 0.5625, 0.4375, 0.5624, 0.4999, 0.5312, 0.4999, 0.5312, 0.4375, 0.5513, 0.8782, 0.5342, 0.9403, 0.5046, 0.9382, 0.5212, 0.8769, 0.5625, 0.375, 0.5625, 0.4375, 0.5312, 0.4375, 0.5312, 0.375, 0.5582, 0.8121, 0.5513, 0.8782, 0.5212, 0.8769, 0.5278, 0.8113, 0.5625, 0.3119, 0.5625, 0.375, 0.5312, 0.375, 0.5313, 0.3119, 0.5607, 0.747, 0.5582, 0.8121, 0.5278, 0.8113, 0.5299, 0.7464, 0.5619, 0.2451, 0.5625, 0.3119, 0.5313, 0.3119, 0.5319, 0.2452, 0.5611, 0.6844, 0.5607, 0.747, 0.5299, 0.7464, 0.5301, 0.6838, 0.5597, 0.1847, 0.5619, 0.2451, 0.5319, 0.2452, 0.5328, 0.1849, 0.5617, 0.6231, 0.5611, 0.6844, 0.5301, 0.6838, 0.5306, 0.6228, 0.5555, 0.1387, 0.5597, 0.1847, 0.5328, 0.1849, 0.5357, 0.1391, 0.5621, 0.5617, 0.5617, 0.6231, 0.5306, 0.6228, 0.531, 0.5616, 0.5428, 0.1058, 0.5555, 0.1387, 0.5357, 0.1391, 0.5393, 0.1062, 0.5624, 0.4999, 0.5621, 0.5617, 0.531, 0.5616, 0.5312, 0.4999, 0.5342, 0.9403, 0.5157, 1.004, 0.5046, 0.9382, 0.5256, 0.04666, 0.5428, 0.1058, 0.5393, 0.1062, 0.5328, 0.1849, 0.5319, 0.2452, 0.5001, 0.2452, 0.501, 0.1849, 0.5306, 0.6228, 0.5301, 0.6838, 0.4997, 0.6837, 0.4999, 0.6227, 0.5357, 0.1391, 0.5328, 0.1849, 0.501, 0.1849, 0.5022, 0.1391, 0.531, 0.5616, 0.5306, 0.6228, 0.4999, 0.6227, 0.5, 0.5615, 0.5393, 0.1062, 0.5357, 0.1391, 0.5022, 0.1391, 0.508, 0.1062, 0.5312, 0.4999, 0.531, 0.5616, 0.5, 0.5615, 0.5, 0.4999, 0.5046, 0.9382, 0.486, 1.001, 0.476, 0.9364, 0.5242, 0.04766, 0.5393, 0.1062, 0.508, 0.1062, 0.5312, 0.4375, 0.5312, 0.4999, 0.5, 0.4999, 0.5, 0.4375, 0.5212, 0.8769, 0.5046, 0.9382, 0.476, 0.9364, 0.4916, 0.8758, 0.5312, 0.375, 0.5312, 0.4375, 0.5, 0.4375, 0.5, 0.375, 0.5278, 0.8113, 0.5212, 0.8769, 0.4916, 0.8758, 0.4978, 0.8107, 0.5313, 0.3119, 0.5312, 0.375, 0.5, 0.375, 0.5, 0.3119, 0.5299, 0.7464, 0.5278, 0.8113, 0.4978, 0.8107, 0.4997, 0.7461, 0.5319, 0.2452, 0.5313, 0.3119, 0.5, 0.3119, 0.5001, 0.2452, 0.5301, 0.6838, 0.5299, 0.7464, 0.4997, 0.7461, 0.4997, 0.6837, 0.4916, 0.8758, 0.476, 0.9364, 0.4483, 0.9348, 0.462, 0.875, 0.5, 0.375, 0.5, 0.4375, 0.4687, 0.4375, 0.4687, 0.375, 0.4978, 0.8107, 0.4916, 0.8758, 0.462, 0.875, 0.4671, 0.8104, 0.5, 0.3119, 0.5, 0.375, 0.4687, 0.375, 0.4688, 0.3119, 0.4997, 0.7461, 0.4978, 0.8107, 0.4671, 0.8104, 0.4686, 0.7462, 0.5001, 0.2452, 0.5, 0.3119, 0.4688, 0.3119, 0.4701, 0.245, 0.4997, 0.6837, 0.4997, 0.7461, 0.4686, 0.7462, 0.4687, 0.6838, 0.501, 0.1849, 0.5001, 0.2452, 0.4701, 0.245, 0.4739, 0.1843, 0.4999, 0.6227, 0.4997, 0.6837, 0.4687, 0.6838, 0.4688, 0.6228, 0.5022, 0.1391, 0.501, 0.1849, 0.4739, 0.1843, 0.482, 0.1379, 0.5, 0.5615, 0.4999, 0.6227, 0.4688, 0.6228, 0.4688, 0.5616, 0.508, 0.1062, 0.5022, 0.1391, 0.482, 0.1379, 0.5042, 0.1046, 0.5, 0.4999, 0.5, 0.5615, 0.4688, 0.5616, 0.4687, 0.4999, 0.476, 0.9364, 0.4574, 0.9993, 0.4483, 0.9348, 0.5242, 0.04766, 0.508, 0.1062, 0.5042, 0.1046, 0.5, 0.4375, 0.5, 0.4999, 0.4687, 0.4999, 0.4687, 0.4375, 0.4688, 0.6228, 0.4687, 0.6838, 0.4387, 0.6843, 0.4384, 0.6231, 0.482, 0.1379, 0.4739, 0.1843, 0.4466, 0.1829, 0.4608, 0.1352, 0.4688, 0.5616, 0.4688, 0.6228, 0.4384, 0.6231, 0.4379, 0.5617, 0.5042, 0.1046, 0.482, 0.1379, 0.4608, 0.1352, 0.4991, 0.1008, 0.4687, 0.4999, 0.4688, 0.5616, 0.4379, 0.5617, 0.4376, 0.4999, 0.4483, 0.9348, 0.4298, 0.9974, 0.4205, 0.9371, 0.5215, 0.04259, 0.5042, 0.1046, 0.4991, 0.1008, 0.4687, 0.4375, 0.4687, 0.4999, 0.4376, 0.4999, 0.4375, 0.4375, 0.462, 0.875, 0.4483, 0.9348, 0.4205, 0.9371, 0.4328, 0.8744, 0.4687, 0.375, 0.4687, 0.4375, 0.4375, 0.4375, 0.4375, 0.375, 0.4671, 0.8104, 0.462, 0.875, 0.4328, 0.8744, 0.4373, 0.8103, 0.4688, 0.3119, 0.4687, 0.375, 0.4375, 0.375, 0.4376, 0.3119, 0.4686, 0.7462, 0.4671, 0.8104, 0.4373, 0.8103, 0.4386, 0.7466, 0.4701, 0.245, 0.4688, 0.3119, 0.4376, 0.3119, 0.4399, 0.2445, 0.4687, 0.6838, 0.4686, 0.7462, 0.4386, 0.7466, 0.4387, 0.6843, 0.4739, 0.1843, 0.4701, 0.245, 0.4399, 0.2445, 0.4466, 0.1829, 0.4375, 0.375, 0.4375, 0.4375, 0.4062, 0.4375, 0.4062, 0.375, 0.4373, 0.8103, 0.4328, 0.8744, 0.4036, 0.8741, 0.4072, 0.8106, 0.4376, 0.3119, 0.4375, 0.375, 0.4062, 0.375, 0.4064, 0.3119, 0.4386, 0.7466, 0.4373, 0.8103, 0.4072, 0.8106, 0.4083, 0.7473, 0.4399, 0.2445, 0.4376, 0.3119, 0.4064, 0.3119, 0.4097, 0.2438, 0.4387, 0.6843, 0.4386, 0.7466, 0.4083, 0.7473, 0.4081, 0.685, 0.4466, 0.1829, 0.4399, 0.2445, 0.4097, 0.2438, 0.4188, 0.1808, 0.4384, 0.6231, 0.4387, 0.6843, 0.4081, 0.685, 0.4077, 0.6235, 0.4608, 0.1352, 0.4466, 0.1829, 0.4188, 0.1808, 0.4388, 0.1313, 0.4379, 0.5617, 0.4384, 0.6231, 0.4077, 0.6235, 0.4069, 0.5619, 0.4991, 0.1008, 0.4608, 0.1352, 0.4388, 0.1313, 0.4915, 0.09518, 0.4376, 0.4999, 0.4379, 0.5617, 0.4069, 0.5619, 0.4063, 0.4999, 0.4205, 0.9371, 0.4031, 0.9959, 0.3938, 0.9378, 0.5166, 0.03632, 0.4991, 0.1008, 0.4915, 0.09518, 0.4375, 0.4375, 0.4376, 0.4999, 0.4063, 0.4999, 0.4062, 0.4375, 0.4328, 0.8744, 0.4205, 0.9371, 0.3938, 0.9378, 0.4036, 0.8741, 0.4388, 0.1313, 0.4188, 0.1808, 0.3907, 0.178, 0.4163, 0.1261, 0.4069, 0.5619, 0.4077, 0.6235, 0.3764, 0.6238, 0.3757, 0.562, 0.4915, 0.09518, 0.4388, 0.1313, 0.4163, 0.1261, 0.4807, 0.08785, 0.4063, 0.4999, 0.4069, 0.5619, 0.3757, 0.562, 0.3751, 0.4999, 0.3938, 0.9378, 0.377, 0.9948, 0.3677, 0.9373, 0.5081, 0.02817, 0.4915, 0.09518, 0.4807, 0.08785, 0.4062, 0.4375, 0.4063, 0.4999, 0.3751, 0.4999, 0.375, 0.4375, 0.4036, 0.8741, 0.3938, 0.9378, 0.3677, 0.9373, 0.3741, 0.874, 0.4062, 0.375, 0.4062, 0.4375, 0.375, 0.4375, 0.375, 0.375, 0.4072, 0.8106, 0.4036, 0.8741, 0.3741, 0.874, 0.3766, 0.811, 0.4064, 0.3119, 0.4062, 0.375, 0.375, 0.375, 0.3752, 0.3118, 0.4083, 0.7473, 0.4072, 0.8106, 0.3766, 0.811, 0.3773, 0.7479, 0.4097, 0.2438, 0.4064, 0.3119, 0.3752, 0.3118, 0.3793, 0.243, 0.4081, 0.685, 0.4083, 0.7473, 0.3773, 0.7479, 0.3769, 0.6855, 0.4188, 0.1808, 0.4097, 0.2438, 0.3793, 0.243, 0.3907, 0.178, 0.4077, 0.6235, 0.4081, 0.685, 0.3769, 0.6855, 0.3764, 0.6238, 0.3752, 0.3118, 0.375, 0.375, 0.3437, 0.375, 0.344, 0.3117, 0.3773, 0.7479, 0.3766, 0.811, 0.3454, 0.8114, 0.3456, 0.7483, 0.3793, 0.243, 0.3752, 0.3118, 0.344, 0.3117, 0.3487, 0.2419, 0.3769, 0.6855, 0.3773, 0.7479, 0.3456, 0.7483, 0.3452, 0.6859, 0.3907, 0.178, 0.3793, 0.243, 0.3487, 0.2419, 0.362, 0.1747, 0.3764, 0.6238, 0.3769, 0.6855, 0.3452, 0.6859, 0.3448, 0.6241, 0.4163, 0.1261, 0.3907, 0.178, 0.362, 0.1747, 0.3932, 0.1199, 0.3757, 0.562, 0.3764, 0.6238, 0.3448, 0.6241, 0.3443, 0.5621, 0.4807, 0.08785, 0.4163, 0.1261, 0.3932, 0.1199, 0.4658, 0.07909, 0.3751, 0.4999, 0.3757, 0.562, 0.3443, 0.5621, 0.3438, 0.5, 0.3677, 0.9373, 0.3513, 0.994, 0.3417, 0.937, 0.495, 0.01844, 0.4807, 0.08785, 0.4658, 0.07909, 0.375, 0.4375, 0.3751, 0.4999, 0.3438, 0.5, 0.3437, 0.4375, 0.3741, 0.874, 0.3677, 0.9373, 0.3417, 0.937, 0.3443, 0.8741, 0.375, 0.375, 0.375, 0.4375, 0.3437, 0.4375, 0.3437, 0.375, 0.3766, 0.811, 0.3741, 0.874, 0.3443, 0.8741, 0.3454, 0.8114, 0.4658, 0.07909, 0.3932, 0.1199, 0.3688, 0.1129, 0.4463, 0.06926, 0.3438, 0.5, 0.3443, 0.5621, 0.3128, 0.5623, 0.3125, 0.5, 0.3417, 0.937, 0.3259, 0.9936, 0.3107, 0.9371, 0.4768, 0.007517, 0.4658, 0.07909, 0.4463, 0.06926, 0.3437, 0.4375, 0.3438, 0.5, 0.3125, 0.5, 0.3125, 0.4375, 0.3443, 0.8741, 0.3417, 0.937, 0.3107, 0.9371, 0.3144, 0.8744, 0.3437, 0.375, 0.3437, 0.4375, 0.3125, 0.4375, 0.3125, 0.375, 0.3454, 0.8114, 0.3443, 0.8741, 0.3144, 0.8744, 0.3139, 0.8119, 0.344, 0.3117, 0.3437, 0.375, 0.3125, 0.375, 0.3128, 0.3117, 0.3456, 0.7483, 0.3454, 0.8114, 0.3139, 0.8119, 0.3138, 0.7489, 0.3487, 0.2419, 0.344, 0.3117, 0.3128, 0.3117, 0.318, 0.2407, 0.3452, 0.6859, 0.3456, 0.7483, 0.3138, 0.7489, 0.3136, 0.6864, 0.362, 0.1747, 0.3487, 0.2419, 0.318, 0.2407, 0.3327, 0.1711, 0.3448, 0.6241, 0.3452, 0.6859, 0.3136, 0.6864, 0.3132, 0.6244, 0.3932, 0.1199, 0.362, 0.1747, 0.3327, 0.1711, 0.3688, 0.1129, 0.3443, 0.5621, 0.3448, 0.6241, 0.3132, 0.6244, 0.3128, 0.5623, 0.3138, 0.7489, 0.3139, 0.8119, 0.2821, 0.8123, 0.282, 0.7494, 0.318, 0.2407, 0.3128, 0.3117, 0.2816, 0.3116, 0.287, 0.2395, 0.3136, 0.6864, 0.3138, 0.7489, 0.282, 0.7494, 0.2818, 0.6869, 0.3327, 0.1711, 0.318, 0.2407, 0.287, 0.2395, 0.3026, 0.1671, 0.3132, 0.6244, 0.3136, 0.6864, 0.2818, 0.6869, 0.2816, 0.6247, 0.3688, 0.1129, 0.3327, 0.1711, 0.3026, 0.1671, 0.3424, 0.1055, 0.3128, 0.5623, 0.3132, 0.6244, 0.2816, 0.6247, 0.2813, 0.5624, 0.4463, 0.06926, 0.3688, 0.1129, 0.3424, 0.1055, 0.4215, 0.05873, 0.3125, 0.5, 0.3128, 0.5623, 0.2813, 0.5624, 0.2812, 0.5, 0.3107, 0.9371, 0.3005, 0.9936, 0.2842, 0.9371, 0.4528, -0.004186, 0.4463, 0.06926, 0.4215, 0.05873, 0.3125, 0.4375, 0.3125, 0.5, 0.2812, 0.5, 0.2812, 0.4375, 0.3144, 0.8744, 0.3107, 0.9371, 0.2842, 0.9371, 0.2827, 0.8746, 0.3125, 0.375, 0.3125, 0.4375, 0.2812, 0.4375, 0.2812, 0.375, 0.3139, 0.8119, 0.3144, 0.8744, 0.2827, 0.8746, 0.2821, 0.8123, 0.3128, 0.3117, 0.3125, 0.375, 0.2812, 0.375, 0.2816, 0.3116, 0.2812, 0.5, 0.2813, 0.5624, 0.25, 0.5625, 0.25, 0.5, 0.2842, 0.9371, 0.2749, 0.994, 0.258, 0.9373, 0.4228, -0.01622, 0.4215, 0.05873, 0.3914, 0.04791, 0.2812, 0.4375, 0.2812, 0.5, 0.25, 0.5, 0.25, 0.4375, 0.2827, 0.8746, 0.2842, 0.9371, 0.258, 0.9373, 0.2527, 0.8748, 0.2812, 0.375, 0.2812, 0.4375, 0.25, 0.4375, 0.25, 0.375, 0.2821, 0.8123, 0.2827, 0.8746, 0.2527, 0.8748, 0.2507, 0.8126, 0.2816, 0.3116, 0.2812, 0.375, 0.25, 0.375, 0.2503, 0.3115, 0.282, 0.7494, 0.2821, 0.8123, 0.2507, 0.8126, 0.2502, 0.7498, 0.287, 0.2395, 0.2816, 0.3116, 0.2503, 0.3115, 0.2557, 0.2382, 0.2818, 0.6869, 0.282, 0.7494, 0.2502, 0.7498, 0.2501, 0.6873, 0.3026, 0.1671, 0.287, 0.2395, 0.2557, 0.2382, 0.2717, 0.1631, 0.2816, 0.6247, 0.2818, 0.6869, 0.2501, 0.6873, 0.25, 0.625, 0.3424, 0.1055, 0.3026, 0.1671, 0.2717, 0.1631, 0.3139, 0.09783, 0.2813, 0.5624, 0.2816, 0.6247, 0.25, 0.625, 0.25, 0.5625, 0.4215, 0.05873, 0.3424, 0.1055, 0.3139, 0.09783, 0.3914, 0.04791, 0.2557, 0.2382, 0.2503, 0.3115, 0.2191, 0.3115, 0.2242, 0.2369, 0.2501, 0.6873, 0.2502, 0.7498, 0.2188, 0.75, 0.2187, 0.6875, 0.2717, 0.1631, 0.2557, 0.2382, 0.2242, 0.2369, 0.2399, 0.1591, 0.25, 0.625, 0.2501, 0.6873, 0.2187, 0.6875, 0.2187, 0.625, 0.3139, 0.09783, 0.2717, 0.1631, 0.2399, 0.1591, 0.2828, 0.09026, 0.25, 0.5625, 0.25, 0.625, 0.2187, 0.625, 0.2187, 0.5625, 0.3914, 0.04791, 0.3139, 0.09783, 0.2828, 0.09026, 0.3559, 0.0372, 0.25, 0.5, 0.25, 0.5625, 0.2187, 0.5625, 0.2187, 0.5, 0.258, 0.9373, 0.249, 0.9948, 0.2316, 0.9377, 0.3868, -0.02812, 0.3914, 0.04791, 0.3559, 0.0372, 0.25, 0.4375, 0.25, 0.5, 0.2187, 0.5, 0.2188, 0.4375, 0.2527, 0.8748, 0.258, 0.9373, 0.2316, 0.9377, 0.2227, 0.8751, 0.25, 0.375, 0.25, 0.4375, 0.2188, 0.4375, 0.2188, 0.375, 0.2507, 0.8126, 0.2527, 0.8748, 0.2227, 0.8751, 0.2194, 0.8128, 0.2503, 0.3115, 0.25, 0.375, 0.2188, 0.375, 0.2191, 0.3115, 0.2502, 0.7498, 0.2507, 0.8126, 0.2194, 0.8128, 0.2188, 0.75, 0.2316, 0.9377, 0.2226, 0.9959, 0.2048, 0.9384, 0.3449, -0.03942, 0.3559, 0.0372, 0.3151, 0.02703, 0.2188, 0.4375, 0.2187, 0.5, 0.1875, 0.5, 0.1875, 0.4375, 0.2227, 0.8751, 0.2316, 0.9377, 0.2048, 0.9384, 0.1928, 0.8755, 0.2188, 0.375, 0.2188, 0.4375, 0.1875, 0.4375, 0.1875, 0.375, 0.2194, 0.8128, 0.2227, 0.8751, 0.1928, 0.8755, 0.1884, 0.8129, 0.2191, 0.3115, 0.2188, 0.375, 0.1875, 0.375, 0.1878, 0.3114, 0.2188, 0.75, 0.2194, 0.8128, 0.1884, 0.8129, 0.1875, 0.75, 0.2242, 0.2369, 0.2191, 0.3115, 0.1878, 0.3114, 0.1925, 0.2357, 0.2187, 0.6875, 0.2188, 0.75, 0.1875, 0.75, 0.1875, 0.6875, 0.2399, 0.1591, 0.2242, 0.2369, 0.1925, 0.2357, 0.2071, 0.1553, 0.2187, 0.625, 0.2187, 0.6875, 0.1875, 0.6875, 0.1875, 0.625, 0.2828, 0.09026, 0.2399, 0.1591, 0.2071, 0.1553, 0.2491, 0.08307, 0.2187, 0.5625, 0.2187, 0.625, 0.1875, 0.625, 0.1875, 0.5625, 0.3559, 0.0372, 0.2828, 0.09026, 0.2491, 0.08307, 0.3151, 0.02703, 0.2187, 0.5, 0.2187, 0.5625, 0.1875, 0.5625, 0.1875, 0.5, 0.1875, 0.6875, 0.1875, 0.75, 0.1563, 0.75, 0.1562, 0.6875, 0.2071, 0.1553, 0.1925, 0.2357, 0.1605, 0.2346, 0.1733, 0.1518, 0.1875, 0.625, 0.1875, 0.6875, 0.1562, 0.6875, 0.1563, 0.625, 0.2491, 0.08307, 0.2071, 0.1553, 0.1733, 0.1518, 0.2126, 0.07653, 0.1875, 0.5625, 0.1875, 0.625, 0.1563, 0.625, 0.1563, 0.5625, 0.3151, 0.02703, 0.2491, 0.08307, 0.2126, 0.07653, 0.2694, 0.01778, 0.1875, 0.5, 0.1875, 0.5625, 0.1563, 0.5625, 0.1562, 0.5, 0.2048, 0.9384, 0.1956, 0.9974, 0.1771, 0.9352, 0.2976, -0.0497, 0.3151, 0.02703, 0.2694, 0.01778, 0.1875, 0.4375, 0.1875, 0.5, 0.1562, 0.5, 0.1562, 0.4375, 0.1928, 0.8755, 0.2048, 0.9384, 0.1771, 0.9352, 0.1628, 0.8761, 0.1875, 0.375, 0.1875, 0.4375, 0.1562, 0.4375, 0.1562, 0.375, 0.1884, 0.8129, 0.1928, 0.8755, 0.1628, 0.8761, 0.1574, 0.813, 0.1878, 0.3114, 0.1875, 0.375, 0.1562, 0.375, 0.1565, 0.3113, 0.1875, 0.75, 0.1884, 0.8129, 0.1574, 0.813, 0.1563, 0.75, 0.1925, 0.2357, 0.1878, 0.3114, 0.1565, 0.3113, 0.1605, 0.2346, 0.1562, 0.4375, 0.1562, 0.5, 0.125, 0.5, 0.125, 0.4375, 0.1628, 0.8761, 0.1771, 0.9352, 0.1489, 0.9367, 0.1326, 0.8768, 0.1562, 0.375, 0.1562, 0.4375, 0.125, 0.4375, 0.125, 0.375, 0.1574, 0.813, 0.1628, 0.8761, 0.1326, 0.8768, 0.1264, 0.8131, 0.1565, 0.3113, 0.1562, 0.375, 0.125, 0.375, 0.1252, 0.3113, 0.1563, 0.75, 0.1574, 0.813, 0.1264, 0.8131, 0.125, 0.75, 0.1605, 0.2346, 0.1565, 0.3113, 0.1252, 0.3113, 0.1284, 0.2336, 0.1562, 0.6875, 0.1563, 0.75, 0.125, 0.75, 0.125, 0.6875, 0.1733, 0.1518, 0.1605, 0.2346, 0.1284, 0.2336, 0.1386, 0.1489, 0.1563, 0.625, 0.1562, 0.6875, 0.125, 0.6875, 0.125, 0.625, 0.2126, 0.07653, 0.1733, 0.1518, 0.1386, 0.1489, 0.1729, 0.07089, 0.1563, 0.5625, 0.1563, 0.625, 0.125, 0.625, 0.125, 0.5625, 0.2694, 0.01778, 0.2126, 0.07653, 0.1729, 0.07089, 0.2193, 0.009805, 0.1562, 0.5, 0.1563, 0.5625, 0.125, 0.5625, 0.125, 0.5, 0.1771, 0.9352, 0.1677, 0.9991, 0.1489, 0.9367, 0.2455, -0.05856, 0.2694, 0.01778, 0.2193, 0.009805, 0.1386, 0.1489, 0.1284, 0.2336, 0.09607, 0.2329, 0.1031, 0.1465, 0.125, 0.625, 0.125, 0.6875, 0.09375, 0.6875, 0.09375, 0.625, 0.1729, 0.07089, 0.1386, 0.1489, 0.1031, 0.1465, 0.1299, 0.06638, 0.125, 0.5625, 0.125, 0.625, 0.09375, 0.625, 0.09375, 0.5625, 0.2193, 0.009805, 0.1729, 0.07089, 0.1299, 0.06638, 0.1657, 0.003417, 0.125, 0.5, 0.125, 0.5625, 0.09375, 0.5625, 0.09375, 0.5, 0.1489, 0.9367, 0.139, 1.001, 0.1199, 0.9384, 0.1893, -0.06566, 0.2193, 0.009805, 0.1657, 0.003417, 0.125, 0.4375, 0.125, 0.5, 0.09375, 0.5, 0.09375, 0.4375, 0.1326, 0.8768, 0.1489, 0.9367, 0.1199, 0.9384, 0.1022, 0.8775, 0.125, 0.375, 0.125, 0.4375, 0.09375, 0.4375, 0.09375, 0.375, 0.1264, 0.8131, 0.1326, 0.8768, 0.1022, 0.8775, 0.09537, 0.8134, 0.1252, 0.3113, 0.125, 0.375, 0.09375, 0.375, 0.09388, 0.3112, 0.125, 0.75, 0.1264, 0.8131, 0.09537, 0.8134, 0.09375, 0.75, 0.1284, 0.2336, 0.1252, 0.3113, 0.09388, 0.3112, 0.09607, 0.2329, 0.125, 0.6875, 0.125, 0.75, 0.09375, 0.75, 0.09375, 0.6875, 0.09375, 0.375, 0.09375, 0.4375, 0.0625, 0.4375, 0.0625, 0.375, 0.09537, 0.8134, 0.1022, 0.8775, 0.07161, 0.8784, 0.06433, 0.8136, 0.09388, 0.3112, 0.09375, 0.375, 0.0625, 0.375, 0.06257, 0.3112, 0.09375, 0.75, 0.09537, 0.8134, 0.06433, 0.8136, 0.0625, 0.75, 0.09607, 0.2329, 0.09388, 0.3112, 0.06257, 0.3112, 0.06363, 0.2323, 0.09375, 0.6875, 0.09375, 0.75, 0.0625, 0.75, 0.0625, 0.6875, 0.1031, 0.1465, 0.09607, 0.2329, 0.06363, 0.2323, 0.06702, 0.1448, 0.09375, 0.625, 0.09375, 0.6875, 0.0625, 0.6875, 0.0625, 0.625, 0.1299, 0.06638, 0.1031, 0.1465, 0.06702, 0.1448, 0.08184, 0.06315, 0.09375, 0.5625, 0.09375, 0.625, 0.0625, 0.625, 0.0625, 0.5625, 0.1657, 0.003417, 0.1299, 0.06638, 0.08184, 0.06315, 0.1092, -0.001141, 0.09375, 0.5, 0.09375, 0.5625, 0.0625, 0.5625, 0.0625, 0.5, 0.1199, 0.9384, 0.1092, 1.003, 0.08997, 0.9403, 0.13, -0.07073, 0.1657, 0.003417, 0.1092, -0.001141, 0.09375, 0.4375, 0.09375, 0.5, 0.0625, 0.5, 0.0625, 0.4375, 0.1022, 0.8775, 0.1199, 0.9384, 0.08997, 0.9403, 0.07161, 0.8784, 0.08184, 0.06315, 0.06702, 0.1448, 0.03066, 0.1438, 0.03098, 0.06135, 0.0625, 0.5625, 0.0625, 0.625, 0.03125, 0.625, 0.03125, 0.5625, 0.1092, -0.001141, 0.08184, 0.06315, 0.03098, 0.06135, 0.05097, -0.003693, 0.0625, 0.5, 0.0625, 0.5625, 0.03125, 0.5625, 0.03125, 0.5, 0.08997, 0.9403, 0.07831, 1.005, 0.05912, 0.9422, 0.06879, -0.07357, 0.1092, -0.001141, 0.05097, -0.003693, 0.0625, 0.4375, 0.0625, 0.5, 0.03125, 0.5, 0.03125, 0.4375, 0.07161, 0.8784, 0.08997, 0.9403, 0.05912, 0.9422, 0.04073, 0.8794, 0.0625, 0.375, 0.0625, 0.4375, 0.03125, 0.4375, 0.03125, 0.375, 0.06433, 0.8136, 0.07161, 0.8784, 0.04073, 0.8794, 0.03326, 0.8139, 0.06257, 0.3112, 0.0625, 0.375, 0.03125, 0.375, 0.03126, 0.3112, 0.0625, 0.75, 0.06433, 0.8136, 0.03326, 0.8139, 0.03125, 0.75, 0.06363, 0.2323, 0.06257, 0.3112, 0.03126, 0.3112, 0.03112, 0.232, 0.0625, 0.6875, 0.0625, 0.75, 0.03125, 0.75, 0.03125, 0.6875, 0.06702, 0.1448, 0.06363, 0.2323, 0.03112, 0.232, 0.03066, 0.1438, 0.0625, 0.625, 0.0625, 0.6875, 0.03125, 0.6875, 0.03125, 0.625, 0.03326, 0.8139, 0.04073, 0.8794, 0.009523, 0.8804, 0.002135, 0.8142, 0.03126, 0.3112, 0.03125, 0.375, 5.96e-08, 0.375, -3.951e-05, 0.3112, 0.03125, 0.75, 0.03326, 0.8139, 0.002135, 0.8142, 3.657e-07, 0.75, 0.03112, 0.232, 0.03126, 0.3112, -3.951e-05, 0.3112, -0.0007102, 0.2313, 0.03125, 0.6875, 0.03125, 0.75, 3.657e-07, 0.75, 0.0, 0.6875, 0.03066, 0.1438, 0.03112, 0.232, -0.0007102, 0.2313, -0.00277, 0.1408, 0.03125, 0.625, 0.03125, 0.6875, 0.0, 0.6875, 5.96e-08, 0.625, 0.03098, 0.06135, 0.03066, 0.1438, -0.00277, 0.1408, -0.00814, 0.05447, 0.03125, 0.5625, 0.03125, 0.625, 5.96e-08, 0.625, 0.0, 0.5625, 0.05097, -0.003693, 0.03098, 0.06135, -0.00814, 0.05447, -0.004814, -0.01491, 0.03125, 0.5, 0.03125, 0.5625, 0.0, 0.5625, 0.0, 0.5, 0.05912, 0.9422, 0.04629, 1.007, 0.02725, 0.9441, 0.006697, -0.07406, 0.05097, -0.003693, -0.004814, -0.01491, 0.03125, 0.4375, 0.03125, 0.5, 0.0, 0.5, 0.0, 0.4375, 0.04073, 0.8794, 0.05912, 0.9422, 0.02725, 0.9441, 0.009523, 0.8804, 0.03125, 0.375, 0.03125, 0.4375, 0.0, 0.4375, 5.96e-08, 0.375, 1.0, 0.5625, 1.0, 0.625, 0.9687, 0.625, 0.9688, 0.5625, 0.9645, -0.00247, 0.9889, 0.06221, 0.9389, 0.06485, 0.9072, 0.001258, 1.0, 0.5, 1.0, 0.5625, 0.9688, 0.5625, 0.9687, 0.5, 1.024, 0.9467, 1.013, 1.01, 0.9944, 0.946, 0.945, -0.07221, 0.9645, -0.00247, 0.9072, 0.001258, 1.0, 0.4375, 1.0, 0.5, 0.9687, 0.5, 0.9688, 0.4375, 1.01, 0.8812, 1.024, 0.9467, 0.9944, 0.946, 0.9779, 0.8814, 1.0, 0.375, 1.0, 0.4375, 0.9688, 0.4375, 0.9688, 0.375, 1.002, 0.8145, 1.01, 0.8812, 0.9779, 0.8814, 0.9709, 0.8146, 1.0, 0.3112, 1.0, 0.375, 0.9688, 0.375, 0.9686, 0.3112, 1.0, 0.75, 1.002, 0.8145, 0.9709, 0.8146, 0.9688, 0.75, 0.9994, 0.2321, 1.0, 0.3112, 0.9686, 0.3112, 0.9669, 0.2326, 1.0, 0.6875, 1.0, 0.75, 0.9688, 0.75, 0.9688, 0.6875, 0.9976, 0.1443, 0.9994, 0.2321, 0.9669, 0.2326, 0.9614, 0.1457, 1.0, 0.625, 1.0, 0.6875, 0.9688, 0.6875, 0.9687, 0.625, 0.9889, 0.06221, 0.9976, 0.1443, 0.9614, 0.1457, 0.9389, 0.06485, 0.9686, 0.3112, 0.9688, 0.375, 0.9375, 0.375, 0.9373, 0.3113, 0.9688, 0.75, 0.9709, 0.8146, 0.9396, 0.815, 0.9375, 0.75, 0.9669, 0.2326, 0.9686, 0.3112, 0.9373, 0.3113, 0.9345, 0.2333, 0.9688, 0.6875, 0.9688, 0.75, 0.9375, 0.75, 0.9375, 0.6875, 0.9614, 0.1457, 0.9669, 0.2326, 0.9345, 0.2333, 0.9256, 0.1478, 0.9687, 0.625, 0.9688, 0.6875, 0.9375, 0.6875, 0.9375, 0.625, 0.9389, 0.06485, 0.9614, 0.1457, 0.9256, 0.1478, 0.8941, 0.06884, 0.9688, 0.5625, 0.9687, 0.625, 0.9375, 0.625, 0.9375, 0.5625, 0.9072, 0.001258, 0.9389, 0.06485, 0.8941, 0.06884, 0.8522, 0.0069, 0.9687, 0.5, 0.9688, 0.5625, 0.9375, 0.5625, 0.9375, 0.5, 0.9944, 0.946, 0.9788, 1.012, 0.9604, 0.9478, 0.8847, -0.06806, 0.9072, 0.001258, 0.8522, 0.0069, 0.9688, 0.4375, 0.9687, 0.5, 0.9375, 0.5, 0.9375, 0.4375, 0.9779, 0.8814, 0.9944, 0.946, 0.9604, 0.9478, 0.9459, 0.8824, 0.9688, 0.375, 0.9688, 0.4375, 0.9375, 0.4375, 0.9375, 0.375, 0.9709, 0.8146, 0.9779, 0.8814, 0.9459, 0.8824, 0.9396, 0.815, 0.8522, 0.0069, 0.8941, 0.06884, 0.8531, 0.07403, 0.8006, 0.01424, 0.9375, 0.5, 0.9375, 0.5625, 0.9062, 0.5625, 0.9063, 0.5, 0.9604, 0.9478, 0.9435, 1.013, 0.9256, 0.9494, 0.8271, -0.06179, 0.8522, 0.0069, 0.8006, 0.01424, 0.9375, 0.4375, 0.9375, 0.5, 0.9063, 0.5, 0.9062, 0.4375, 0.9459, 0.8824, 0.9604, 0.9478, 0.9256, 0.9494, 0.9135, 0.8833, 0.9375, 0.375, 0.9375, 0.4375, 0.9062, 0.4375, 0.9063, 0.375, 0.9396, 0.815, 0.9459, 0.8824, 0.9135, 0.8833, 0.9081, 0.8154, 0.9373, 0.3113, 0.9375, 0.375, 0.9063, 0.375, 0.906, 0.3113, 0.9375, 0.75, 0.9396, 0.815, 0.9081, 0.8154, 0.9063, 0.7501, 0.9345, 0.2333, 0.9373, 0.3113, 0.906, 0.3113, 0.9023, 0.2342, 0.9375, 0.6875, 0.9375, 0.75, 0.9063, 0.7501, 0.9062, 0.6875, 0.9256, 0.1478, 0.9345, 0.2333, 0.9023, 0.2342, 0.8906, 0.1505, 0.9375, 0.625, 0.9375, 0.6875, 0.9062, 0.6875, 0.9062, 0.625, 0.8941, 0.06884, 0.9256, 0.1478, 0.8906, 0.1505, 0.8531, 0.07403, 0.9375, 0.5625, 0.9375, 0.625, 0.9062, 0.625, 0.9062, 0.5625, 0.9063, 0.7501, 0.9081, 0.8154, 0.8765, 0.8158, 0.8751, 0.7502, 0.9023, 0.2342, 0.906, 0.3113, 0.8747, 0.3114, 0.8703, 0.2352, 0.9062, 0.6875, 0.9063, 0.7501, 0.8751, 0.7502, 0.875, 0.6875, 0.8906, 0.1505, 0.9023, 0.2342, 0.8703, 0.2352, 0.8564, 0.1538, 0.9062, 0.625, 0.9062, 0.6875, 0.875, 0.6875, 0.875, 0.625, 0.8531, 0.07403, 0.8906, 0.1505, 0.8564, 0.1538, 0.8153, 0.08021, 0.9062, 0.5625, 0.9062, 0.625, 0.875, 0.625, 0.875, 0.5625, 0.8006, 0.01424, 0.8531, 0.07403, 0.8153, 0.08021, 0.7529, 0.02299, 0.9063, 0.5, 0.9062, 0.5625, 0.875, 0.5625, 0.875, 0.5, 0.9256, 0.9494, 0.9072, 1.015, 0.8899, 0.9507, 0.7732, -0.05364, 0.8006, 0.01424, 0.7529, 0.02299, 0.9062, 0.4375, 0.9063, 0.5, 0.875, 0.5, 0.875, 0.4375, 0.9135, 0.8833, 0.9256, 0.9494, 0.8899, 0.9507, 0.8805, 0.8841, 0.9063, 0.375, 0.9062, 0.4375, 0.875, 0.4375, 0.875, 0.375, 0.9081, 0.8154, 0.9135, 0.8833, 0.8805, 0.8841, 0.8765, 0.8158, 0.906, 0.3113, 0.9063, 0.375, 0.875, 0.375, 0.8747, 0.3114, 0.875, 0.5, 0.875, 0.5625, 0.8438, 0.5625, 0.8438, 0.5, 0.8899, 0.9507, 0.8702, 1.016, 0.8535, 0.9516, 0.7237, -0.04391, 0.7529, 0.02299, 0.71, 0.03282, 0.875, 0.4375, 0.875, 0.5, 0.8438, 0.5, 0.8438, 0.4375, 0.8805, 0.8841, 0.8899, 0.9507, 0.8535, 0.9516, 0.8472, 0.8847, 0.875, 0.375, 0.875, 0.4375, 0.8438, 0.4375, 0.8438, 0.375, 0.8765, 0.8158, 0.8805, 0.8841, 0.8472, 0.8847, 0.8448, 0.8161, 0.8747, 0.3114, 0.875, 0.375, 0.8438, 0.375, 0.8435, 0.3114, 0.8751, 0.7502, 0.8765, 0.8158, 0.8448, 0.8161, 0.8438, 0.7502, 0.8703, 0.2352, 0.8747, 0.3114, 0.8435, 0.3114, 0.8385, 0.2364, 0.875, 0.6875, 0.8751, 0.7502, 0.8438, 0.7502, 0.8438, 0.6875, 0.8564, 0.1538, 0.8703, 0.2352, 0.8385, 0.2364, 0.8232, 0.1575, 0.875, 0.625, 0.875, 0.6875, 0.8438, 0.6875, 0.8438, 0.625, 0.8153, 0.08021, 0.8564, 0.1538, 0.8232, 0.1575, 0.7804, 0.08716, 0.875, 0.5625, 0.875, 0.625, 0.8438, 0.625, 0.8438, 0.5625, 0.7529, 0.02299, 0.8153, 0.08021, 0.7804, 0.08716, 0.71, 0.03282, 0.8385, 0.2364, 0.8435, 0.3114, 0.8122, 0.3115, 0.8069, 0.2376, 0.8438, 0.6875, 0.8438, 0.7502, 0.8125, 0.7503, 0.8125, 0.6875, 0.8232, 0.1575, 0.8385, 0.2364, 0.8069, 0.2376, 0.7909, 0.1614, 0.8438, 0.625, 0.8438, 0.6875, 0.8125, 0.6875, 0.8125, 0.625, 0.7804, 0.08716, 0.8232, 0.1575, 0.7909, 0.1614, 0.7482, 0.09461, 0.8438, 0.5625, 0.8438, 0.625, 0.8125, 0.625, 0.8125, 0.5625, 0.71, 0.03282, 0.7804, 0.08716, 0.7482, 0.09461, 0.6722, 0.04335, 0.8438, 0.5, 0.8438, 0.5625, 0.8125, 0.5625, 0.8125, 0.5, 0.8535, 0.9516, 0.8327, 1.016, 0.8166, 0.9522, 0.6795, -0.03299, 0.71, 0.03282, 0.6722, 0.04335, 0.8438, 0.4375, 0.8438, 0.5, 0.8125, 0.5, 0.8125, 0.4375, 0.8472, 0.8847, 0.8535, 0.9516, 0.8166, 0.9522, 0.8136, 0.8851, 0.8438, 0.375, 0.8438, 0.4375, 0.8125, 0.4375, 0.8125, 0.375, 0.8448, 0.8161, 0.8472, 0.8847, 0.8136, 0.8851, 0.8129, 0.8163, 0.8435, 0.3114, 0.8438, 0.375, 0.8125, 0.375, 0.8122, 0.3115, 0.8438, 0.7502, 0.8448, 0.8161, 0.8129, 0.8163, 0.8125, 0.7503, 0.641, -0.02128, 0.6722, 0.04335, 0.6398, 0.05418, 0.8125, 0.4375, 0.8125, 0.5, 0.7812, 0.5, 0.7812, 0.4375, 0.8136, 0.8851, 0.8166, 0.9522, 0.7737, 0.952, 0.78, 0.8852, 0.8125, 0.375, 0.8125, 0.4375, 0.7812, 0.4375, 0.7813, 0.375, 0.8129, 0.8163, 0.8136, 0.8851, 0.78, 0.8852, 0.7808, 0.8164, 0.8122, 0.3115, 0.8125, 0.375, 0.7813, 0.375, 0.7809, 0.3116, 0.8125, 0.7503, 0.8129, 0.8163, 0.7808, 0.8164, 0.7812, 0.7503, 0.8069, 0.2376, 0.8122, 0.3115, 0.7809, 0.3116, 0.7755, 0.2389, 0.8125, 0.6875, 0.8125, 0.7503, 0.7812, 0.7503, 0.7812, 0.6875, 0.7909, 0.1614, 0.8069, 0.2376, 0.7755, 0.2389, 0.7596, 0.1654, 0.8125, 0.625, 0.8125, 0.6875, 0.7812, 0.6875, 0.7813, 0.625, 0.7482, 0.09461, 0.7909, 0.1614, 0.7596, 0.1654, 0.7187, 0.1023, 0.8125, 0.5625, 0.8125, 0.625, 0.7813, 0.625, 0.7812, 0.5625, 0.6722, 0.04335, 0.7482, 0.09461, 0.7187, 0.1023, 0.6398, 0.05418, 0.8125, 0.5, 0.8125, 0.5625, 0.7812, 0.5625, 0.7812, 0.5, 0.8166, 0.9522, 0.795, 1.016, 0.7737, 0.952, 0.7596, 0.1654, 0.7755, 0.2389, 0.7444, 0.2402, 0.7292, 0.1694, 0.7813, 0.625, 0.7812, 0.6875, 0.75, 0.6875, 0.75, 0.625, 0.7187, 0.1023, 0.7596, 0.1654, 0.7292, 0.1694, 0.6914, 0.1098, 0.7812, 0.5625, 0.7813, 0.625, 0.75, 0.625, 0.75, 0.5625, 0.6398, 0.05418, 0.7187, 0.1023, 0.6914, 0.1098, 0.6128, 0.06488, 0.7812, 0.5, 0.7812, 0.5625, 0.75, 0.5625, 0.75, 0.5, 0.7737, 0.952, 0.7573, 1.016, 0.737, 0.9512, 0.6084, -0.009251, 0.6398, 0.05418, 0.6128, 0.06488, 0.7812, 0.4375, 0.7812, 0.5, 0.75, 0.5, 0.75, 0.4375, 0.78, 0.8852, 0.7737, 0.952, 0.737, 0.9512, 0.7462, 0.885, 0.7813, 0.375, 0.7812, 0.4375, 0.75, 0.4375, 0.75, 0.375, 0.7808, 0.8164, 0.78, 0.8852, 0.7462, 0.885, 0.7488, 0.8164, 0.7809, 0.3116, 0.7813, 0.375, 0.75, 0.375, 0.7497, 0.3116, 0.7812, 0.7503, 0.7808, 0.8164, 0.7488, 0.8164, 0.7499, 0.7504, 0.7755, 0.2389, 0.7809, 0.3116, 0.7497, 0.3116, 0.7444, 0.2402, 0.7812, 0.6875, 0.7812, 0.7503, 0.7499, 0.7504, 0.75, 0.6875])
me_sphere.materials.append(mat_material_001)
me_sphere.use_remesh_fix_poles = True
me_sphere.use_remesh_preserve_attributes = False
me_sphere.use_mirror_vertex_groups = False
me_sphere.update()

# ---- objects
ob_sphere = bpy.data.objects.new('Sphere', me_sphere)

# ---- transforms, parenting, visibility, modifiers, constraints
ob_sphere.location = (0.0, 0.0, 0.0)
ob_sphere.lineart.crease_threshold = 0.0

# ---- collection membership
col_collection.objects.link(ob_sphere)

# ---- scene / render settings (as saved in the file)
scene.frame_start = 1; scene.frame_end = 250; scene.frame_set(1)
scene.render.engine = 'BLENDER_EEVEE_NEXT'
scene.cycles.use_denoising = False
scene.cycles.samples = 128
scene.cycles.sampling_pattern = 'TABULATED_SOBOL'
scene.cycles.use_adaptive_sampling = False
scene.cycles.use_light_tree = False
scene.view_settings.view_transform = 'Filmic'
bpy.context.view_layer.update()

# ---- added for rendering (the .blend has no active camera and no usable light): camera, sun
cam_auto = bpy.data.cameras.new('AutoCamera')
cam_auto.lens = 50.0
cam_auto.sensor_width = 36.0
cam_auto.clip_end = 1000.0
ob_auto_camera = bpy.data.objects.new('AutoCamera', cam_auto)
scene.collection.objects.link(ob_auto_camera)
ob_auto_camera.location = (3.46977, -4.07722, 2.8309)
ob_auto_camera.rotation_euler = (1.09748, -7.21219e-08, 0.694738)
scene.camera = ob_auto_camera
light_auto_sun = bpy.data.lights.new('AutoSun', 'SUN')
light_auto_sun.energy = 3.0
light_auto_sun.angle = 0.0523599
ob_auto_sun = bpy.data.objects.new('AutoSun', light_auto_sun)
scene.collection.objects.link(ob_auto_sun)
ob_auto_sun.rotation_euler = (0.872665, 0.174533, 0.523599)
bpy.context.view_layer.update()
